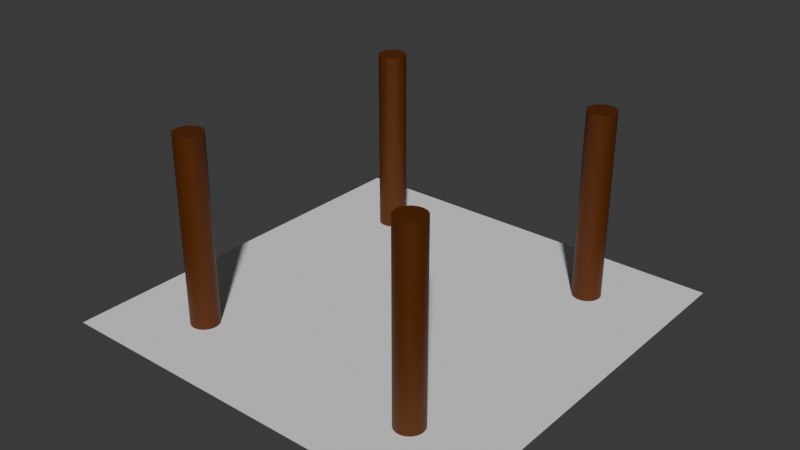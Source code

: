 # Source: boss_room.blend  (saved by Blender 4.5.90; exported with 4.5.12 LTS)
import bpy
from mathutils import Matrix  # noqa: F401  (used for matrix-valued properties, if any)

bpy.ops.wm.read_factory_settings(use_empty=True)
scene = bpy.context.scene
scene.name = 'Scene'

# ---- collections
col_collection = bpy.data.collections.new('Collection'); scene.collection.children.link(col_collection)

# ---- materials (node trees are filled in below, after node groups)
mat_x = bpy.data.materials.new('材质')

# ---- material node trees
mat_x.use_nodes = True; mat_x.node_tree.nodes.clear()
_N = mat_x.node_tree.nodes; _L = mat_x.node_tree.links
n0 = _N.new('ShaderNodeBsdfPrincipled'); n0.name = '原理化 BSDF'; n0.location = (-200, 100)
n0.inputs[0].default_value = (0.1186, 0.02708, 0.0, 1.0)
n0.inputs[1].default_value = 0.2455
n1 = _N.new('ShaderNodeOutputMaterial'); n1.name = '材质输出'; n1.location = (200, 100)
_L.new(n0.outputs[0], n1.inputs[0])
n1.is_active_output = True

# ---- world
world_world = bpy.data.worlds.new('World'); scene.world = world_world
world_world.use_nodes = True; world_world.node_tree.nodes.clear()
_N = world_world.node_tree.nodes; _L = world_world.node_tree.links
n0 = _N.new('ShaderNodeOutputWorld'); n0.name = 'World Output'; n0.location = (200, 100)
n1 = _N.new('ShaderNodeBackground'); n1.name = 'Background'; n1.location = (-200, 100)
n1.inputs[0].default_value = (0.05088, 0.05088, 0.05088, 1.0)
_L.new(n1.outputs[0], n0.inputs[0])
n0.is_active_output = True
world_world.color = (0.05088, 0.05088, 0.05088)
world_world.sun_shadow_jitter_overblur = 0.0

# ---- meshes
me_005 = bpy.data.meshes.new('平面.005')
me_005.from_pydata([(58.21, 58.21, 0.0), (-58.21, 58.21, 0.0), (58.21, -58.21, 0.0), (-58.21, -58.21, 0.0)], [], [(0, 1, 3, 2)])
_uv = me_005.uv_layers.new(name='UV贴图')
_uv.uv.foreach_set('vector', [0.0, 0.0, 1.0, 0.0, 1.0, 1.0, 0.0, 1.0])
me_005.update()
me_cylinder = bpy.data.meshes.new('Cylinder')
me_cylinder.from_pydata([(0.0, 1.0, -1.0), (0.0, 1.0, 13.29), (0.1951, 0.9808, -1.0), (0.1951, 0.9808, 13.29), (0.3827, 0.9239, -1.0), (0.3827, 0.9239, 13.29), (0.5556, 0.8315, -1.0), (0.5556, 0.8315, 13.29), (0.7071, 0.7071, -1.0), (0.7071, 0.7071, 13.29), (0.8315, 0.5556, -1.0), (0.8315, 0.5556, 13.29), (0.9239, 0.3827, -1.0), (0.9239, 0.3827, 13.29), (0.9808, 0.1951, -1.0), (0.9808, 0.1951, 13.29), (1.0, 0.0, -1.0), (1.0, 0.0, 13.29), (0.9808, -0.1951, -1.0), (0.9808, -0.1951, 13.29), (0.9239, -0.3827, -1.0), (0.9239, -0.3827, 13.29), (0.8315, -0.5556, -1.0), (0.8315, -0.5556, 13.29), (0.7071, -0.7071, -1.0), (0.7071, -0.7071, 13.29), (0.5556, -0.8315, -1.0), (0.5556, -0.8315, 13.29), (0.3827, -0.9239, -1.0), (0.3827, -0.9239, 13.29), (0.1951, -0.9808, -1.0), (0.1951, -0.9808, 13.29), (0.0, -1.0, -1.0), (0.0, -1.0, 13.29), (-0.1951, -0.9808, -1.0), (-0.1951, -0.9808, 13.29), (-0.3827, -0.9239, -1.0), (-0.3827, -0.9239, 13.29), (-0.5556, -0.8315, -1.0), (-0.5556, -0.8315, 13.29), (-0.7071, -0.7071, -1.0), (-0.7071, -0.7071, 13.29), (-0.8315, -0.5556, -1.0), (-0.8315, -0.5556, 13.29), (-0.9239, -0.3827, -1.0), (-0.9239, -0.3827, 13.29), (-0.9808, -0.1951, -1.0), (-0.9808, -0.1951, 13.29), (-1.0, 0.0, -1.0), (-1.0, 0.0, 13.29), (-0.9808, 0.1951, -1.0), (-0.9808, 0.1951, 13.29), (-0.9239, 0.3827, -1.0), (-0.9239, 0.3827, 13.29), (-0.8315, 0.5556, -1.0), (-0.8315, 0.5556, 13.29), (-0.7071, 0.7071, -1.0), (-0.7071, 0.7071, 13.29), (-0.5556, 0.8315, -1.0), (-0.5556, 0.8315, 13.29), (-0.3827, 0.9239, -1.0), (-0.3827, 0.9239, 13.29), (-0.1951, 0.9808, -1.0), (-0.1951, 0.9808, 13.29)], [], [(0, 1, 3, 2), (2, 3, 5, 4), (4, 5, 7, 6), (6, 7, 9, 8), (8, 9, 11, 10), (10, 11, 13, 12), (12, 13, 15, 14), (14, 15, 17, 16), (16, 17, 19, 18), (18, 19, 21, 20), (20, 21, 23, 22), (22, 23, 25, 24), (24, 25, 27, 26), (26, 27, 29, 28), (28, 29, 31, 30), (30, 31, 33, 32), (32, 33, 35, 34), (34, 35, 37, 36), (36, 37, 39, 38), (38, 39, 41, 40), (40, 41, 43, 42), (42, 43, 45, 44), (44, 45, 47, 46), (46, 47, 49, 48), (48, 49, 51, 50), (50, 51, 53, 52), (52, 53, 55, 54), (54, 55, 57, 56), (56, 57, 59, 58), (58, 59, 61, 60), (3, 1, 63, 61, 59, 57, 55, 53, 51, 49, 47, 45, 43, 41, 39, 37, 35, 33, 31, 29, 27, 25, 23, 21, 19, 17, 15, 13, 11, 9, 7, 5), (60, 61, 63, 62), (62, 63, 1, 0), (0, 2, 4, 6, 8, 10, 12, 14, 16, 18, 20, 22, 24, 26, 28, 30, 32, 34, 36, 38, 40, 42, 44, 46, 48, 50, 52, 54, 56, 58, 60, 62)])
_uv = me_cylinder.uv_layers.new(name='UVMap')
_uv.uv.foreach_set('vector', [1.0, 0.5, 1.0, 1.0, 0.9688, 1.0, 0.9688, 0.5, 0.9688, 0.5, 0.9688, 1.0, 0.9375, 1.0, 0.9375, 0.5, 0.9375, 0.5, 0.9375, 1.0, 0.9062, 1.0, 0.9062, 0.5, 0.9062, 0.5, 0.9062, 1.0, 0.875, 1.0, 0.875, 0.5, 0.875, 0.5, 0.875, 1.0, 0.8438, 1.0, 0.8438, 0.5, 0.8438, 0.5, 0.8438, 1.0, 0.8125, 1.0, 0.8125, 0.5, 0.8125, 0.5, 0.8125, 1.0, 0.7812, 1.0, 0.7812, 0.5, 0.7812, 0.5, 0.7812, 1.0, 0.75, 1.0, 0.75, 0.5, 0.75, 0.5, 0.75, 1.0, 0.7188, 1.0, 0.7188, 0.5, 0.7188, 0.5, 0.7188, 1.0, 0.6875, 1.0, 0.6875, 0.5, 0.6875, 0.5, 0.6875, 1.0, 0.6562, 1.0, 0.6562, 0.5, 0.6562, 0.5, 0.6562, 1.0, 0.625, 1.0, 0.625, 0.5, 0.625, 0.5, 0.625, 1.0, 0.5938, 1.0, 0.5938, 0.5, 0.5938, 0.5, 0.5938, 1.0, 0.5625, 1.0, 0.5625, 0.5, 0.5625, 0.5, 0.5625, 1.0, 0.5312, 1.0, 0.5312, 0.5, 0.5312, 0.5, 0.5312, 1.0, 0.5, 1.0, 0.5, 0.5, 0.5, 0.5, 0.5, 1.0, 0.4688, 1.0, 0.4688, 0.5, 0.4688, 0.5, 0.4688, 1.0, 0.4375, 1.0, 0.4375, 0.5, 0.4375, 0.5, 0.4375, 1.0, 0.4062, 1.0, 0.4062, 0.5, 0.4062, 0.5, 0.4062, 1.0, 0.375, 1.0, 0.375, 0.5, 0.375, 0.5, 0.375, 1.0, 0.3438, 1.0, 0.3438, 0.5, 0.3438, 0.5, 0.3438, 1.0, 0.3125, 1.0, 0.3125, 0.5, 0.3125, 0.5, 0.3125, 1.0, 0.2812, 1.0, 0.2812, 0.5, 0.2812, 0.5, 0.2812, 1.0, 0.25, 1.0, 0.25, 0.5, 0.25, 0.5, 0.25, 1.0, 0.2188, 1.0, 0.2188, 0.5, 0.2188, 0.5, 0.2188, 1.0, 0.1875, 1.0, 0.1875, 0.5, 0.1875, 0.5, 0.1875, 1.0, 0.1562, 1.0, 0.1562, 0.5, 0.1562, 0.5, 0.1562, 1.0, 0.125, 1.0, 0.125, 0.5, 0.125, 0.5, 0.125, 1.0, 0.09375, 1.0, 0.09375, 0.5, 0.09375, 0.5, 0.09375, 1.0, 0.0625, 1.0, 0.0625, 0.5, 0.2968, 0.4854, 0.25, 0.49, 0.2032, 0.4854, 0.1582, 0.4717, 0.1167, 0.4496, 0.08029, 0.4197, 0.05045, 0.3833, 0.02827, 0.3418, 0.01461, 0.2968, 0.01, 0.25, 0.01461, 0.2032, 0.02827, 0.1582, 0.05045, 0.1167, 0.08029, 0.08029, 0.1167, 0.05045, 0.1582, 0.02827, 0.2032, 0.01461, 0.25, 0.01, 0.2968, 0.01461, 0.3418, 0.02827, 0.3833, 0.05045, 0.4197, 0.08029, 0.4496, 0.1167, 0.4717, 0.1582, 0.4854, 0.2032, 0.49, 0.25, 0.4854, 0.2968, 0.4717, 0.3418, 0.4496, 0.3833, 0.4197, 0.4197, 0.3833, 0.4496, 0.3418, 0.4717, 0.0625, 0.5, 0.0625, 1.0, 0.03125, 1.0, 0.03125, 0.5, 0.03125, 0.5, 0.03125, 1.0, 0.0, 1.0, 0.0, 0.5, 0.75, 0.49, 0.7968, 0.4854, 0.8418, 0.4717, 0.8833, 0.4496, 0.9197, 0.4197, 0.9496, 0.3833, 0.9717, 0.3418, 0.9854, 0.2968, 0.99, 0.25, 0.9854, 0.2032, 0.9717, 0.1582, 0.9496, 0.1167, 0.9197, 0.08029, 0.8833, 0.05045, 0.8418, 0.02827, 0.7968, 0.01461, 0.75, 0.01, 0.7032, 0.01461, 0.6582, 0.02827, 0.6167, 0.05045, 0.5803, 0.08029, 0.5504, 0.1167, 0.5283, 0.1582, 0.5146, 0.2032, 0.51, 0.25, 0.5146, 0.2968, 0.5283, 0.3418, 0.5504, 0.3833, 0.5803, 0.4197, 0.6167, 0.4496, 0.6582, 0.4717, 0.7032, 0.4854])
me_cylinder.materials.append(mat_x)
me_cylinder.update()

# ---- objects
ob_plain = bpy.data.objects.new('plain', me_005)
ob_cylinder = bpy.data.objects.new('Cylinder', me_cylinder)

# ---- transforms, parenting, visibility, modifiers, constraints
ob_plain.location = (0.0, 0.0, 0.0)
ob_plain.scale = (0.1947, 0.1947, 0.1947)
ob_cylinder.location = (-6.643, -7.327, 0.0)
ob_cylinder.scale = (0.7763, 0.7763, 0.7763)
_m = ob_cylinder.modifiers.new('Mirror', 'MIRROR')
_m.use_axis = (True, True, False)
_m.mirror_object = ob_plain

# ---- collection membership
col_collection.objects.link(ob_plain)
col_collection.objects.link(ob_cylinder)

# ---- scene / render settings (as saved in the file)
scene.frame_start = 1; scene.frame_end = 250; scene.frame_set(1)
scene.render.engine = 'BLENDER_EEVEE_NEXT'
bpy.context.view_layer.update()

# ---- added for rendering (the .blend has no active camera and no usable light): camera, sun
cam_auto = bpy.data.cameras.new('AutoCamera')
cam_auto.lens = 50.0
cam_auto.sensor_width = 36.0
cam_auto.clip_end = 1000.0
ob_auto_camera = bpy.data.objects.new('AutoCamera', cam_auto)
scene.collection.objects.link(ob_auto_camera)
ob_auto_camera.location = (31.3785, -37.6541, 29.8729)
ob_auto_camera.rotation_euler = (1.09748, -7.21219e-08, 0.694738)
scene.camera = ob_auto_camera
light_auto_sun = bpy.data.lights.new('AutoSun', 'SUN')
light_auto_sun.energy = 3.0
light_auto_sun.angle = 0.0523599
ob_auto_sun = bpy.data.objects.new('AutoSun', light_auto_sun)
scene.collection.objects.link(ob_auto_sun)
ob_auto_sun.rotation_euler = (0.872665, 0.174533, 0.523599)
bpy.context.view_layer.update()
